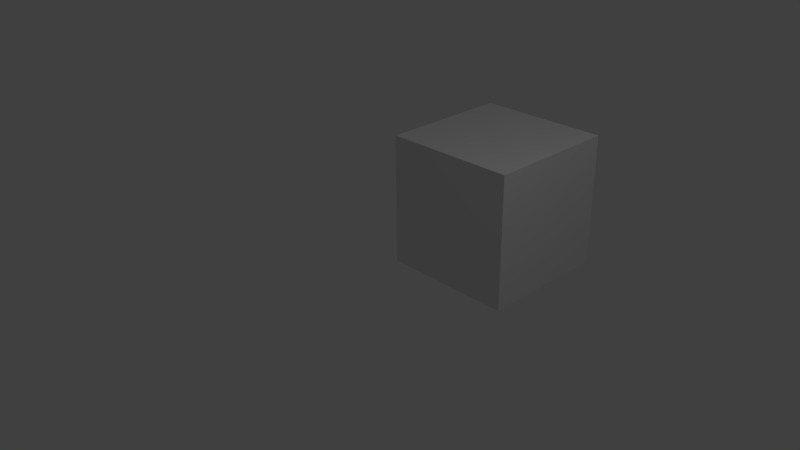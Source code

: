 # Source: textured_cube.blend  (saved by Blender 2.72.0; exported with 4.5.12 LTS)
import bpy
from mathutils import Matrix  # noqa: F401  (used for matrix-valued properties, if any)

bpy.ops.wm.read_factory_settings(use_empty=True)
scene = bpy.context.scene
scene.name = 'Scene'

# ---- collections
col_collection_1 = bpy.data.collections.new('Collection 1'); scene.collection.children.link(col_collection_1)

# ---- materials (node trees are filled in below, after node groups)
mat_material = bpy.data.materials.new('Material')
mat_material.alpha_threshold = 0.0
mat_material.use_transparent_shadow = False
mat_material.roughness = 0.5
mat_material.line_color = (0.0, 0.0, 0.0, 1.0)

# ---- material node trees

# ---- world
world_world = bpy.data.worlds.new('World'); scene.world = world_world
world_world.color = (0.05088, 0.05088, 0.05088)
world_world.use_sun_shadow = False
world_world.sun_shadow_jitter_overblur = 0.0
world_world.cycles.sampling_method = 'MANUAL'
world_world.cycles.sample_map_resolution = 256

# ---- cameras
cam_camera = bpy.data.cameras.new('Camera')
cam_camera.clip_end = 100.0
cam_camera.lens = 35.0
cam_camera.sensor_width = 32.0
cam_camera.sensor_height = 18.0
cam_camera.ortho_scale = 7.314
cam_camera.dof.focus_distance = 0.0
cam_camera.dof.aperture_fstop = 128.0

# ---- lights
light_lamp = bpy.data.lights.new('Lamp', 'POINT')
light_lamp.transmission_factor = 0.0
light_lamp.cutoff_distance = 30.0
light_lamp.energy = 100.0
light_lamp.shadow_buffer_clip_start = 1.001
light_lamp.shadow_soft_size = 0.1
light_lamp.shadow_maximum_resolution = 0.006
light_lamp.use_absolute_resolution = True
light_lamp.cycles.use_multiple_importance_sampling = False

# ---- meshes
me_cube = bpy.data.meshes.new('Cube')
me_cube.from_pydata([(1.0, 1.0, -1.0), (1.0, -1.0, -1.0), (-1.0, -1.0, -1.0), (-1.0, 1.0, -1.0), (1.0, 1.0, 1.0), (1.0, -1.0, 1.0), (-1.0, -1.0, 1.0), (-1.0, 1.0, 1.0)], [], [(0, 1, 2, 3), (4, 7, 6, 5), (0, 4, 5, 1), (1, 5, 6, 2), (2, 6, 7, 3), (4, 0, 3, 7)])
_uv = me_cube.uv_layers.new(name='UVMap')
_uv.uv.foreach_set('vector', [0.0, 0.0, 1.0, 0.0, 1.0, 1.0, 0.0, 1.0, 0.0, 0.0, 1.0, 0.0, 1.0, 1.0, 0.0, 1.0, 0.0, 0.0, 1.0, 0.0, 1.0, 1.0, 0.0, 1.0, 0.0, 0.0, 1.0, 0.0, 1.0, 1.0, 0.0, 1.0, 0.0, 0.0, 1.0, 0.0, 1.0, 1.0, 0.0, 1.0, 0.0, 0.0, 1.0, 0.0, 1.0, 1.0, 0.0, 1.0])
me_cube.materials.append(mat_material)
me_cube.use_remesh_preserve_volume = False
me_cube.use_remesh_preserve_attributes = False
me_cube.use_mirror_vertex_groups = False
me_cube.update()

# ---- objects
ob_cube = bpy.data.objects.new('Cube', me_cube)
ob_lamp = bpy.data.objects.new('Lamp', light_lamp)
ob_camera = bpy.data.objects.new('Camera', cam_camera)

# ---- transforms, parenting, visibility, modifiers, constraints
ob_cube.location = (0.0, 2.337, 0.0)
ob_cube.lock_rotations_4d = False
ob_cube.empty_display_type = 'ARROWS'
ob_cube.lineart.crease_threshold = 0.0
ob_lamp.location = (4.076, 1.005, 5.904)
ob_lamp.rotation_euler = (0.6503, 0.05522, 1.866)
ob_lamp.lock_rotations_4d = False
ob_lamp.empty_display_type = 'ARROWS'
ob_lamp.color = (0.0, 0.0, 0.0, 0.0)
ob_lamp.lineart.crease_threshold = 0.0
ob_camera.location = (7.481, -6.508, 5.344)
ob_camera.rotation_euler = (1.109, 0.01082, 0.8149)
ob_camera.lock_rotations_4d = False
ob_camera.empty_display_type = 'ARROWS'
ob_camera.color = (0.0, 0.0, 0.0, 0.0)
ob_camera.display_type = 'WIRE'
ob_camera.lineart.crease_threshold = 0.0

# ---- collection membership
col_collection_1.objects.link(ob_cube)
col_collection_1.objects.link(ob_lamp)
col_collection_1.objects.link(ob_camera)

# ---- scene / render settings (as saved in the file)
scene.camera = ob_camera
scene.frame_start = 1; scene.frame_end = 250; scene.frame_set(16)
scene.render.engine = 'BLENDER_EEVEE_NEXT'
scene.render.resolution_percentage = 50
scene.render.dither_intensity = 0.0
scene.cycles.use_denoising = False
scene.cycles.samples = 10
scene.cycles.sampling_pattern = 'TABULATED_SOBOL'
scene.cycles.light_sampling_threshold = 0.0
scene.cycles.use_adaptive_sampling = False
scene.cycles.use_light_tree = False
scene.cycles.blur_glossy = 0.0
scene.cycles.pixel_filter_type = 'GAUSSIAN'
scene.cycles.sample_clamp_indirect = 0.0
scene.view_settings.view_transform = 'Standard'
bpy.context.view_layer.update()
